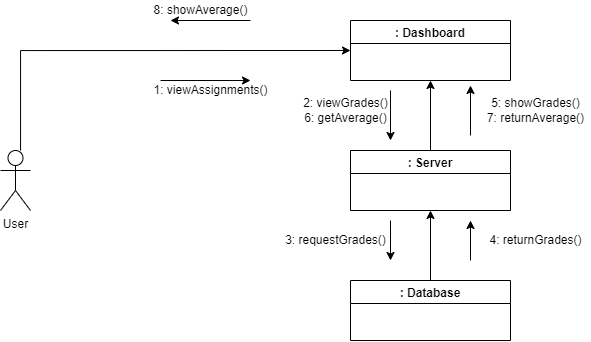

The diagram above was exported from draw.io. Its source (the exported page's mxGraphModel, read from the mxfile embedded in the PNG):
<mxGraphModel dx="1021" dy="459" grid="1" gridSize="10" guides="1" tooltips="1" connect="1" arrows="1" fold="1" page="1" pageScale="1" pageWidth="827" pageHeight="1169" math="0" shadow="0">
  <root>
    <mxCell id="WIyWlLk6GJQsqaUBKTNV-0" />
    <mxCell id="WIyWlLk6GJQsqaUBKTNV-1" parent="WIyWlLk6GJQsqaUBKTNV-0" />
    <mxCell id="G1rpc4JWKm-3GENUfNY0-37" style="edgeStyle=orthogonalEdgeStyle;rounded=0;orthogonalLoop=1;jettySize=auto;html=1;entryX=0;entryY=0.5;entryDx=0;entryDy=0;" edge="1" parent="WIyWlLk6GJQsqaUBKTNV-1" source="iBwWy9qzgMTDDv_Umj8q-19" target="iBwWy9qzgMTDDv_Umj8q-20">
      <mxGeometry relative="1" as="geometry">
        <Array as="points">
          <mxPoint x="510" y="170" />
        </Array>
      </mxGeometry>
    </mxCell>
    <mxCell id="iBwWy9qzgMTDDv_Umj8q-19" value="User" style="shape=umlActor;verticalLabelPosition=bottom;verticalAlign=top;html=1;outlineConnect=0;" vertex="1" parent="WIyWlLk6GJQsqaUBKTNV-1">
      <mxGeometry x="490" y="270" width="30" height="60" as="geometry" />
    </mxCell>
    <mxCell id="iBwWy9qzgMTDDv_Umj8q-20" value=": Dashboard" style="swimlane;" vertex="1" parent="WIyWlLk6GJQsqaUBKTNV-1">
      <mxGeometry x="840" y="140" width="160" height="60" as="geometry" />
    </mxCell>
    <mxCell id="G1rpc4JWKm-3GENUfNY0-24" style="edgeStyle=orthogonalEdgeStyle;rounded=0;orthogonalLoop=1;jettySize=auto;html=1;exitX=0.5;exitY=0;exitDx=0;exitDy=0;entryX=0.5;entryY=1;entryDx=0;entryDy=0;" edge="1" parent="WIyWlLk6GJQsqaUBKTNV-1" source="iBwWy9qzgMTDDv_Umj8q-21" target="iBwWy9qzgMTDDv_Umj8q-22">
      <mxGeometry relative="1" as="geometry" />
    </mxCell>
    <mxCell id="iBwWy9qzgMTDDv_Umj8q-21" value=": Database" style="swimlane;" vertex="1" parent="WIyWlLk6GJQsqaUBKTNV-1">
      <mxGeometry x="840" y="400" width="160" height="60" as="geometry" />
    </mxCell>
    <mxCell id="G1rpc4JWKm-3GENUfNY0-27" style="edgeStyle=orthogonalEdgeStyle;rounded=0;orthogonalLoop=1;jettySize=auto;html=1;exitX=0.5;exitY=0;exitDx=0;exitDy=0;entryX=0.5;entryY=1;entryDx=0;entryDy=0;" edge="1" parent="WIyWlLk6GJQsqaUBKTNV-1" source="iBwWy9qzgMTDDv_Umj8q-22" target="iBwWy9qzgMTDDv_Umj8q-20">
      <mxGeometry relative="1" as="geometry" />
    </mxCell>
    <mxCell id="iBwWy9qzgMTDDv_Umj8q-22" value=": Server" style="swimlane;startSize=23;" vertex="1" parent="WIyWlLk6GJQsqaUBKTNV-1">
      <mxGeometry x="840" y="270" width="160" height="60" as="geometry" />
    </mxCell>
    <mxCell id="G1rpc4JWKm-3GENUfNY0-0" value="" style="endArrow=classic;html=1;rounded=0;startArrow=none;" edge="1" parent="WIyWlLk6GJQsqaUBKTNV-1">
      <mxGeometry width="50" height="50" relative="1" as="geometry">
        <mxPoint x="970" y="240" as="sourcePoint" />
        <mxPoint x="970" y="240" as="targetPoint" />
      </mxGeometry>
    </mxCell>
    <mxCell id="G1rpc4JWKm-3GENUfNY0-5" value="" style="endArrow=none;html=1;rounded=0;" edge="1" parent="WIyWlLk6GJQsqaUBKTNV-1">
      <mxGeometry width="50" height="50" relative="1" as="geometry">
        <mxPoint x="900" y="240" as="sourcePoint" />
        <mxPoint x="900" y="240" as="targetPoint" />
      </mxGeometry>
    </mxCell>
    <mxCell id="G1rpc4JWKm-3GENUfNY0-22" value="" style="endArrow=classic;html=1;rounded=0;" edge="1" parent="WIyWlLk6GJQsqaUBKTNV-1">
      <mxGeometry width="50" height="50" relative="1" as="geometry">
        <mxPoint x="650" y="200" as="sourcePoint" />
        <mxPoint x="740" y="200" as="targetPoint" />
      </mxGeometry>
    </mxCell>
    <mxCell id="G1rpc4JWKm-3GENUfNY0-25" value="" style="endArrow=classic;html=1;rounded=0;" edge="1" parent="WIyWlLk6GJQsqaUBKTNV-1">
      <mxGeometry width="50" height="50" relative="1" as="geometry">
        <mxPoint x="960" y="380" as="sourcePoint" />
        <mxPoint x="960" y="340" as="targetPoint" />
      </mxGeometry>
    </mxCell>
    <mxCell id="G1rpc4JWKm-3GENUfNY0-29" value="" style="endArrow=classic;html=1;rounded=0;" edge="1" parent="WIyWlLk6GJQsqaUBKTNV-1">
      <mxGeometry width="50" height="50" relative="1" as="geometry">
        <mxPoint x="960" y="255" as="sourcePoint" />
        <mxPoint x="960" y="205" as="targetPoint" />
      </mxGeometry>
    </mxCell>
    <mxCell id="G1rpc4JWKm-3GENUfNY0-30" value="" style="endArrow=classic;html=1;rounded=0;" edge="1" parent="WIyWlLk6GJQsqaUBKTNV-1">
      <mxGeometry width="50" height="50" relative="1" as="geometry">
        <mxPoint x="880" y="210" as="sourcePoint" />
        <mxPoint x="880" y="260" as="targetPoint" />
      </mxGeometry>
    </mxCell>
    <mxCell id="G1rpc4JWKm-3GENUfNY0-32" value="" style="endArrow=classic;html=1;rounded=0;" edge="1" parent="WIyWlLk6GJQsqaUBKTNV-1">
      <mxGeometry width="50" height="50" relative="1" as="geometry">
        <mxPoint x="880" y="340" as="sourcePoint" />
        <mxPoint x="880" y="380" as="targetPoint" />
      </mxGeometry>
    </mxCell>
    <mxCell id="G1rpc4JWKm-3GENUfNY0-38" value="1: viewAssignments()" style="text;html=1;align=center;verticalAlign=middle;resizable=0;points=[];autosize=1;strokeColor=none;fillColor=none;" vertex="1" parent="WIyWlLk6GJQsqaUBKTNV-1">
      <mxGeometry x="635" y="200" width="130" height="20" as="geometry" />
    </mxCell>
    <mxCell id="G1rpc4JWKm-3GENUfNY0-39" value="2: viewGrades()&lt;br&gt;6: getAverage()" style="text;html=1;align=center;verticalAlign=middle;resizable=0;points=[];autosize=1;strokeColor=none;fillColor=none;" vertex="1" parent="WIyWlLk6GJQsqaUBKTNV-1">
      <mxGeometry x="785" y="215" width="100" height="30" as="geometry" />
    </mxCell>
    <mxCell id="G1rpc4JWKm-3GENUfNY0-40" value="3: requestGrades()" style="text;html=1;align=center;verticalAlign=middle;resizable=0;points=[];autosize=1;strokeColor=none;fillColor=none;" vertex="1" parent="WIyWlLk6GJQsqaUBKTNV-1">
      <mxGeometry x="765" y="350" width="120" height="20" as="geometry" />
    </mxCell>
    <mxCell id="G1rpc4JWKm-3GENUfNY0-41" value="4: returnGrades()" style="text;html=1;align=center;verticalAlign=middle;resizable=0;points=[];autosize=1;strokeColor=none;fillColor=none;" vertex="1" parent="WIyWlLk6GJQsqaUBKTNV-1">
      <mxGeometry x="970" y="350" width="110" height="20" as="geometry" />
    </mxCell>
    <mxCell id="G1rpc4JWKm-3GENUfNY0-42" value="5: showGrades()&lt;br&gt;7: returnAverage()" style="text;html=1;align=center;verticalAlign=middle;resizable=0;points=[];autosize=1;strokeColor=none;fillColor=none;" vertex="1" parent="WIyWlLk6GJQsqaUBKTNV-1">
      <mxGeometry x="970" y="215" width="110" height="30" as="geometry" />
    </mxCell>
    <mxCell id="G1rpc4JWKm-3GENUfNY0-43" value="" style="endArrow=classic;html=1;rounded=0;" edge="1" parent="WIyWlLk6GJQsqaUBKTNV-1">
      <mxGeometry width="50" height="50" relative="1" as="geometry">
        <mxPoint x="740" y="140" as="sourcePoint" />
        <mxPoint x="660" y="140" as="targetPoint" />
      </mxGeometry>
    </mxCell>
    <mxCell id="G1rpc4JWKm-3GENUfNY0-44" value="8: showAverage()" style="text;html=1;align=center;verticalAlign=middle;resizable=0;points=[];autosize=1;strokeColor=none;fillColor=none;" vertex="1" parent="WIyWlLk6GJQsqaUBKTNV-1">
      <mxGeometry x="635" y="120" width="110" height="20" as="geometry" />
    </mxCell>
  </root>
</mxGraphModel>